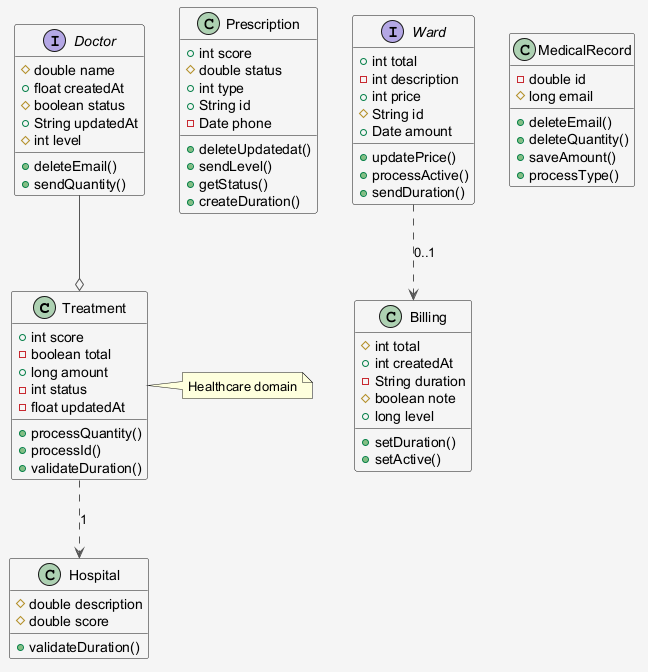

The diagram above was rendered by PlantUML. Its source (embedded in the PNG):
@startuml
skinparam shadowing false
skinparam backgroundColor #F5F5F5
skinparam ArrowColor #555555
class Treatment {
  +int score
  -boolean total
  +long amount
  -int status
  -float updatedAt
  +processQuantity()
  +processId()
  +validateDuration()
}
class Hospital {
  #double description
  #double score
  +validateDuration()
}
class Prescription {
  +int score
  #double status
  +int type
  +String id
  -Date phone
  +deleteUpdatedat()
  +sendLevel()
  +getStatus()
  +createDuration()
}
interface Doctor {
  #double name
  +float createdAt
  #boolean status
  +String updatedAt
  #int level
  +deleteEmail()
  +sendQuantity()
}
interface Ward {
  +int total
  -int description
  +int price
  #String id
  +Date amount
  +updatePrice()
  +processActive()
  +sendDuration()
}
class MedicalRecord {
  -double id
  #long email
  +deleteEmail()
  +deleteQuantity()
  +saveAmount()
  +processType()
}
class Billing {
  #int total
  +int createdAt
  -String duration
  #boolean note
  +long level
  +setDuration()
  +setActive()
}
Treatment ..> Hospital : "1"
Doctor --o Treatment
Ward ..> Billing : "0..1"
note right of Treatment : Healthcare domain
@enduml